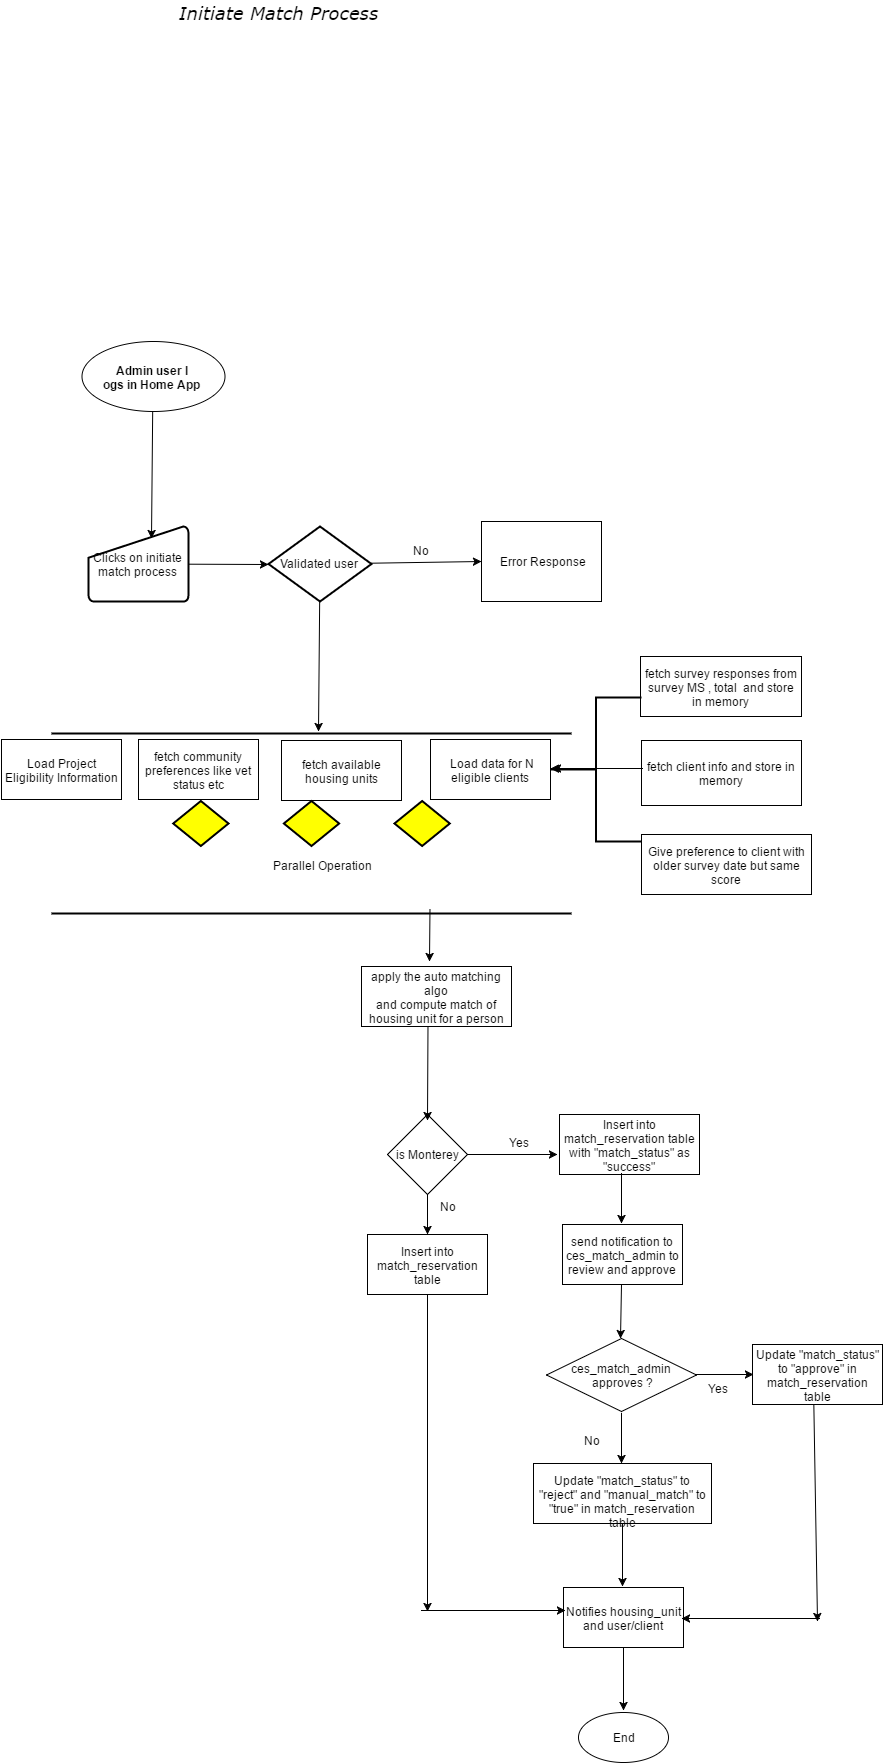

The diagram above was exported from draw.io. Its source (the exported page's mxGraphModel, read from the mxfile embedded in the PNG):
<mxGraphModel dx="1796" dy="1209" grid="1" gridSize="10" guides="1" tooltips="1" connect="1" arrows="1" fold="1" page="0" pageScale="1" pageWidth="826" pageHeight="1169" background="none" math="0" shadow="0">
  <root>
    <mxCell id="0" style=";html=1;" />
    <mxCell id="1" style=";html=1;" parent="0" />
    <mxCell id="79" style="edgeStyle=none;rounded=0;html=1;entryX=0.626;entryY=0.155;entryPerimeter=0;jettySize=auto;orthogonalLoop=1;" parent="1" source="2" target="57" edge="1">
      <mxGeometry relative="1" as="geometry" />
    </mxCell>
    <mxCell id="2" value="Admin user l&lt;div&gt;ogs in Home App&lt;/div&gt;" style="shape=mxgraph.flowchart.start_1;fillColor=#FFFFFF;strokeColor=#000000;strokeWidth=1;gradientColor=none;gradientDirection=north;html=1;fontColor=#000000;fontStyle=1" parent="1" vertex="1">
      <mxGeometry x="-550" y="-140" width="143" height="70" as="geometry" />
    </mxCell>
    <mxCell id="53" value="Initiate Match Process" style="text;spacingTop=-5;fontColor=#000000;fontSize=18;fontStyle=2;fontFamily=Verdana;html=1;gradientColor=none;fillColor=none;strokeColor=none;strokeWidth=1;" parent="1" vertex="1">
      <mxGeometry x="-454" y="-480" width="253" height="40" as="geometry" />
    </mxCell>
    <mxCell id="84" style="edgeStyle=none;rounded=0;html=1;entryX=0;entryY=0.5;entryPerimeter=0;jettySize=auto;orthogonalLoop=1;" parent="1" source="57" target="63" edge="1">
      <mxGeometry relative="1" as="geometry" />
    </mxCell>
    <mxCell id="57" value="Clicks on initiate match process" style="strokeWidth=2;html=1;shape=mxgraph.flowchart.manual_input;whiteSpace=wrap;" parent="1" vertex="1">
      <mxGeometry x="-543" y="45" width="100" height="75" as="geometry" />
    </mxCell>
    <mxCell id="85" style="edgeStyle=none;rounded=0;html=1;entryX=0;entryY=0.5;jettySize=auto;orthogonalLoop=1;" parent="1" source="63" target="66" edge="1">
      <mxGeometry relative="1" as="geometry" />
    </mxCell>
    <mxCell id="99" style="edgeStyle=none;rounded=0;html=1;jettySize=auto;orthogonalLoop=1;" parent="1" edge="1">
      <mxGeometry relative="1" as="geometry">
        <mxPoint x="-201.51597784405612" y="428.0000000000002" as="sourcePoint" />
        <mxPoint x="-202" y="480" as="targetPoint" />
      </mxGeometry>
    </mxCell>
    <mxCell id="156" style="edgeStyle=none;rounded=0;html=1;entryX=0.513;entryY=-0.01;entryPerimeter=0;jettySize=auto;orthogonalLoop=1;" parent="1" source="63" target="131" edge="1">
      <mxGeometry relative="1" as="geometry" />
    </mxCell>
    <mxCell id="63" value="Validated user&amp;nbsp;" style="strokeWidth=2;html=1;shape=mxgraph.flowchart.decision;whiteSpace=wrap;" parent="1" vertex="1">
      <mxGeometry x="-363" y="45" width="103" height="75" as="geometry" />
    </mxCell>
    <mxCell id="66" value="Error Response" style="whiteSpace=wrap;html=1;" parent="1" vertex="1">
      <mxGeometry x="-150" y="40" width="120" height="80" as="geometry" />
    </mxCell>
    <mxCell id="86" value="No" style="text;html=1;resizable=0;points=[];autosize=1;align=left;verticalAlign=top;spacingTop=-4;" parent="1" vertex="1">
      <mxGeometry x="-220" y="60" width="30" height="20" as="geometry" />
    </mxCell>
    <mxCell id="87" value="&amp;nbsp;Load data for N eligible clients" style="whiteSpace=wrap;html=1;" parent="1" vertex="1">
      <mxGeometry x="-201" y="258" width="120" height="60" as="geometry" />
    </mxCell>
    <mxCell id="88" value="fetch survey responses from survey MS , total &amp;nbsp;and store in memory" style="whiteSpace=wrap;html=1;" parent="1" vertex="1">
      <mxGeometry x="9" y="175" width="161" height="60" as="geometry" />
    </mxCell>
    <mxCell id="89" value="fetch client info and store in memory" style="whiteSpace=wrap;html=1;" parent="1" vertex="1">
      <mxGeometry x="10" y="259" width="160" height="65" as="geometry" />
    </mxCell>
    <mxCell id="90" value="fetch community preferences like vet status etc" style="whiteSpace=wrap;html=1;" parent="1" vertex="1">
      <mxGeometry x="-493" y="258" width="120" height="60" as="geometry" />
    </mxCell>
    <mxCell id="91" value="fetch available housing units" style="whiteSpace=wrap;html=1;" parent="1" vertex="1">
      <mxGeometry x="-350" y="259" width="120" height="60" as="geometry" />
    </mxCell>
    <mxCell id="92" value="apply the auto matching algo&lt;div&gt;and compute match of housing unit for a person&lt;br&gt;&lt;/div&gt;" style="whiteSpace=wrap;html=1;" parent="1" vertex="1">
      <mxGeometry x="-270" y="485" width="150" height="60" as="geometry" />
    </mxCell>
    <mxCell id="157" style="edgeStyle=none;rounded=0;html=1;jettySize=auto;orthogonalLoop=1;" parent="1" source="94" edge="1">
      <mxGeometry relative="1" as="geometry">
        <mxPoint x="-204" y="1130" as="targetPoint" />
      </mxGeometry>
    </mxCell>
    <mxCell id="94" value="Insert into match_reservation table" style="whiteSpace=wrap;html=1;" parent="1" vertex="1">
      <mxGeometry x="-264" y="753" width="120" height="60" as="geometry" />
    </mxCell>
    <mxCell id="106" style="edgeStyle=none;rounded=0;html=1;entryX=0.5;entryY=0;jettySize=auto;orthogonalLoop=1;" parent="1" source="95" target="94" edge="1">
      <mxGeometry relative="1" as="geometry" />
    </mxCell>
    <mxCell id="108" style="edgeStyle=none;rounded=0;html=1;entryX=0;entryY=0.5;jettySize=auto;orthogonalLoop=1;" parent="1" source="95" edge="1">
      <mxGeometry relative="1" as="geometry">
        <mxPoint x="-74" y="673" as="targetPoint" />
      </mxGeometry>
    </mxCell>
    <mxCell id="95" value="is Monterey" style="rhombus;whiteSpace=wrap;html=1;" parent="1" vertex="1">
      <mxGeometry x="-244" y="633" width="80" height="80" as="geometry" />
    </mxCell>
    <mxCell id="96" value="send notification to ces_match_admin to review and approve" style="whiteSpace=wrap;html=1;" parent="1" vertex="1">
      <mxGeometry x="-69" y="743" width="120" height="60" as="geometry" />
    </mxCell>
    <mxCell id="97" value="Notifies housing_unit and user/client" style="whiteSpace=wrap;html=1;" parent="1" vertex="1">
      <mxGeometry x="-68" y="1106" width="120" height="60" as="geometry" />
    </mxCell>
    <mxCell id="113" style="edgeStyle=none;rounded=0;html=1;entryX=0.5;entryY=0;jettySize=auto;orthogonalLoop=1;" parent="1" source="98" edge="1">
      <mxGeometry relative="1" as="geometry">
        <mxPoint x="-14" y="868" as="targetPoint" />
      </mxGeometry>
    </mxCell>
    <mxCell id="98" value="ces_match_admin&amp;nbsp;&lt;div&gt;approves ?&lt;/div&gt;" style="rhombus;whiteSpace=wrap;html=1;" parent="1" vertex="1">
      <mxGeometry x="-85" y="857" width="150" height="73" as="geometry" />
    </mxCell>
    <mxCell id="114" value="Yes" style="text;html=1;resizable=0;points=[];autosize=1;align=left;verticalAlign=top;spacingTop=-4;" parent="1" vertex="1">
      <mxGeometry x="75" y="898" width="40" height="20" as="geometry" />
    </mxCell>
    <mxCell id="115" value="No" style="text;html=1;resizable=0;points=[];autosize=1;align=left;verticalAlign=top;spacingTop=-4;" parent="1" vertex="1">
      <mxGeometry x="-49" y="950" width="30" height="20" as="geometry" />
    </mxCell>
    <mxCell id="116" value="Yes" style="text;html=1;resizable=0;points=[];autosize=1;align=left;verticalAlign=top;spacingTop=-4;" parent="1" vertex="1">
      <mxGeometry x="-124" y="652" width="40" height="20" as="geometry" />
    </mxCell>
    <mxCell id="117" value="No" style="text;html=1;resizable=0;points=[];autosize=1;align=left;verticalAlign=top;spacingTop=-4;" parent="1" vertex="1">
      <mxGeometry x="-193" y="716" width="30" height="20" as="geometry" />
    </mxCell>
    <mxCell id="128" value="" style="strokeWidth=2;html=1;shape=mxgraph.flowchart.annotation_2;align=left;" parent="1" vertex="1">
      <mxGeometry x="-81" y="216" width="91" height="144" as="geometry" />
    </mxCell>
    <mxCell id="130" style="edgeStyle=none;rounded=0;html=1;entryX=1;entryY=0.5;jettySize=auto;orthogonalLoop=1;" parent="1" edge="1">
      <mxGeometry x="-81.14285714285688" y="287.04384362440624" as="geometry">
        <mxPoint x="-40" y="287" as="sourcePoint" />
        <mxPoint x="-81.14285714285688" y="287.14285714285734" as="targetPoint" />
      </mxGeometry>
    </mxCell>
    <mxCell id="131" value="" style="verticalLabelPosition=bottom;verticalAlign=top;html=1;strokeWidth=2;shape=mxgraph.flowchart.parallel_mode;" parent="1" vertex="1">
      <mxGeometry x="-580" y="252" width="520" height="180" as="geometry" />
    </mxCell>
    <mxCell id="134" value="Parallel Operation" style="text;html=1;resizable=0;points=[];autosize=1;align=left;verticalAlign=top;spacingTop=-4;" parent="1" vertex="1">
      <mxGeometry x="-360" y="375" width="110" height="20" as="geometry" />
    </mxCell>
    <mxCell id="135" value="Load&amp;nbsp;Project Eligibility Information" style="whiteSpace=wrap;html=1;" parent="1" vertex="1">
      <mxGeometry x="-630" y="258" width="120" height="60" as="geometry" />
    </mxCell>
    <mxCell id="136" value="Give preference to client with older survey date but same score" style="whiteSpace=wrap;html=1;" parent="1" vertex="1">
      <mxGeometry x="10" y="353" width="170" height="60" as="geometry" />
    </mxCell>
    <mxCell id="137" style="edgeStyle=none;rounded=0;html=1;jettySize=auto;orthogonalLoop=1;" parent="1" edge="1">
      <mxGeometry x="-204" y="546.0000000000002" as="geometry">
        <mxPoint x="-203.51597784405612" y="546.0000000000002" as="sourcePoint" />
        <mxPoint x="-204" y="639" as="targetPoint" />
      </mxGeometry>
    </mxCell>
    <mxCell id="138" value="End" style="ellipse;whiteSpace=wrap;html=1;" parent="1" vertex="1">
      <mxGeometry x="-53" y="1231" width="90" height="50" as="geometry" />
    </mxCell>
    <mxCell id="139" value="Update &quot;match_status&quot; to &quot;approve&quot; in match_reservation table" style="whiteSpace=wrap;html=1;" parent="1" vertex="1">
      <mxGeometry x="121" y="863" width="130" height="60" as="geometry" />
    </mxCell>
    <mxCell id="140" value="Insert into match_reservation table&lt;div&gt;with &quot;match_status&quot; as &quot;success&quot;&lt;/div&gt;" style="whiteSpace=wrap;html=1;" parent="1" vertex="1">
      <mxGeometry x="-72" y="633" width="140" height="60" as="geometry" />
    </mxCell>
    <mxCell id="141" style="edgeStyle=none;rounded=0;html=1;jettySize=auto;orthogonalLoop=1;" parent="1" edge="1">
      <mxGeometry x="-10" y="692" as="geometry">
        <mxPoint x="-10" y="692" as="sourcePoint" />
        <mxPoint x="-10" y="742" as="targetPoint" />
      </mxGeometry>
    </mxCell>
    <mxCell id="142" style="edgeStyle=none;rounded=0;html=1;entryX=0;entryY=0.5;jettySize=auto;orthogonalLoop=1;" parent="1" edge="1">
      <mxGeometry x="32" y="893" as="geometry">
        <mxPoint x="64" y="893" as="sourcePoint" />
        <mxPoint x="122" y="893" as="targetPoint" />
      </mxGeometry>
    </mxCell>
    <mxCell id="143" style="edgeStyle=none;rounded=0;html=1;jettySize=auto;orthogonalLoop=1;entryX=0.5;entryY=0;" parent="1" edge="1">
      <mxGeometry x="-10" y="803" as="geometry">
        <mxPoint x="-10" y="803" as="sourcePoint" />
        <mxPoint x="-11" y="857" as="targetPoint" />
      </mxGeometry>
    </mxCell>
    <mxCell id="145" style="edgeStyle=none;rounded=0;html=1;entryX=1;entryY=0.5;jettySize=auto;orthogonalLoop=1;" parent="1" edge="1">
      <mxGeometry x="-79" y="287" as="geometry">
        <mxPoint x="11" y="287" as="sourcePoint" />
        <mxPoint x="-79" y="287" as="targetPoint" />
      </mxGeometry>
    </mxCell>
    <mxCell id="146" value="Update &quot;match_status&quot; to &quot;reject&quot; and &quot;manual_match&quot; to &quot;true&quot; in match_reservation table" style="whiteSpace=wrap;html=1;" parent="1" vertex="1">
      <mxGeometry x="-98" y="982" width="178" height="60" as="geometry" />
    </mxCell>
    <mxCell id="148" style="edgeStyle=none;rounded=0;html=1;jettySize=auto;orthogonalLoop=1;" parent="1" edge="1">
      <mxGeometry x="-10" y="932" as="geometry">
        <mxPoint x="-10" y="932" as="sourcePoint" />
        <mxPoint x="-10" y="982" as="targetPoint" />
      </mxGeometry>
    </mxCell>
    <mxCell id="149" value="&lt;br&gt;&lt;br&gt;" style="edgeStyle=none;rounded=0;html=1;jettySize=auto;orthogonalLoop=1;" parent="1" edge="1">
      <mxGeometry x="-9" y="1043" as="geometry">
        <mxPoint x="-9" y="1043" as="sourcePoint" />
        <mxPoint x="-9" y="1105" as="targetPoint" />
      </mxGeometry>
    </mxCell>
    <mxCell id="150" value="&lt;br&gt;&lt;br&gt;" style="edgeStyle=none;rounded=0;html=1;jettySize=auto;orthogonalLoop=1;" parent="1" edge="1">
      <mxGeometry x="-8" y="1167" as="geometry">
        <mxPoint x="-8" y="1167" as="sourcePoint" />
        <mxPoint x="-8" y="1229" as="targetPoint" />
      </mxGeometry>
    </mxCell>
    <mxCell id="151" style="edgeStyle=none;rounded=0;html=1;entryX=0;entryY=0.5;jettySize=auto;orthogonalLoop=1;" parent="1" edge="1">
      <mxGeometry x="-156" y="1129" as="geometry">
        <mxPoint x="-210" y="1129" as="sourcePoint" />
        <mxPoint x="-66" y="1129" as="targetPoint" />
      </mxGeometry>
    </mxCell>
    <mxCell id="152" style="edgeStyle=none;rounded=0;html=1;jettySize=auto;orthogonalLoop=1;" parent="1" edge="1">
      <mxGeometry x="182.34582132564833" y="924" as="geometry">
        <mxPoint x="182.34582132564833" y="924" as="sourcePoint" />
        <mxPoint x="186" y="1140" as="targetPoint" />
      </mxGeometry>
    </mxCell>
    <mxCell id="154" value="" style="endArrow=classic;html=1;" parent="1" edge="1">
      <mxGeometry width="50" height="50" relative="1" as="geometry">
        <mxPoint x="188" y="1137" as="sourcePoint" />
        <mxPoint x="50" y="1137" as="targetPoint" />
      </mxGeometry>
    </mxCell>
  </root>
</mxGraphModel>